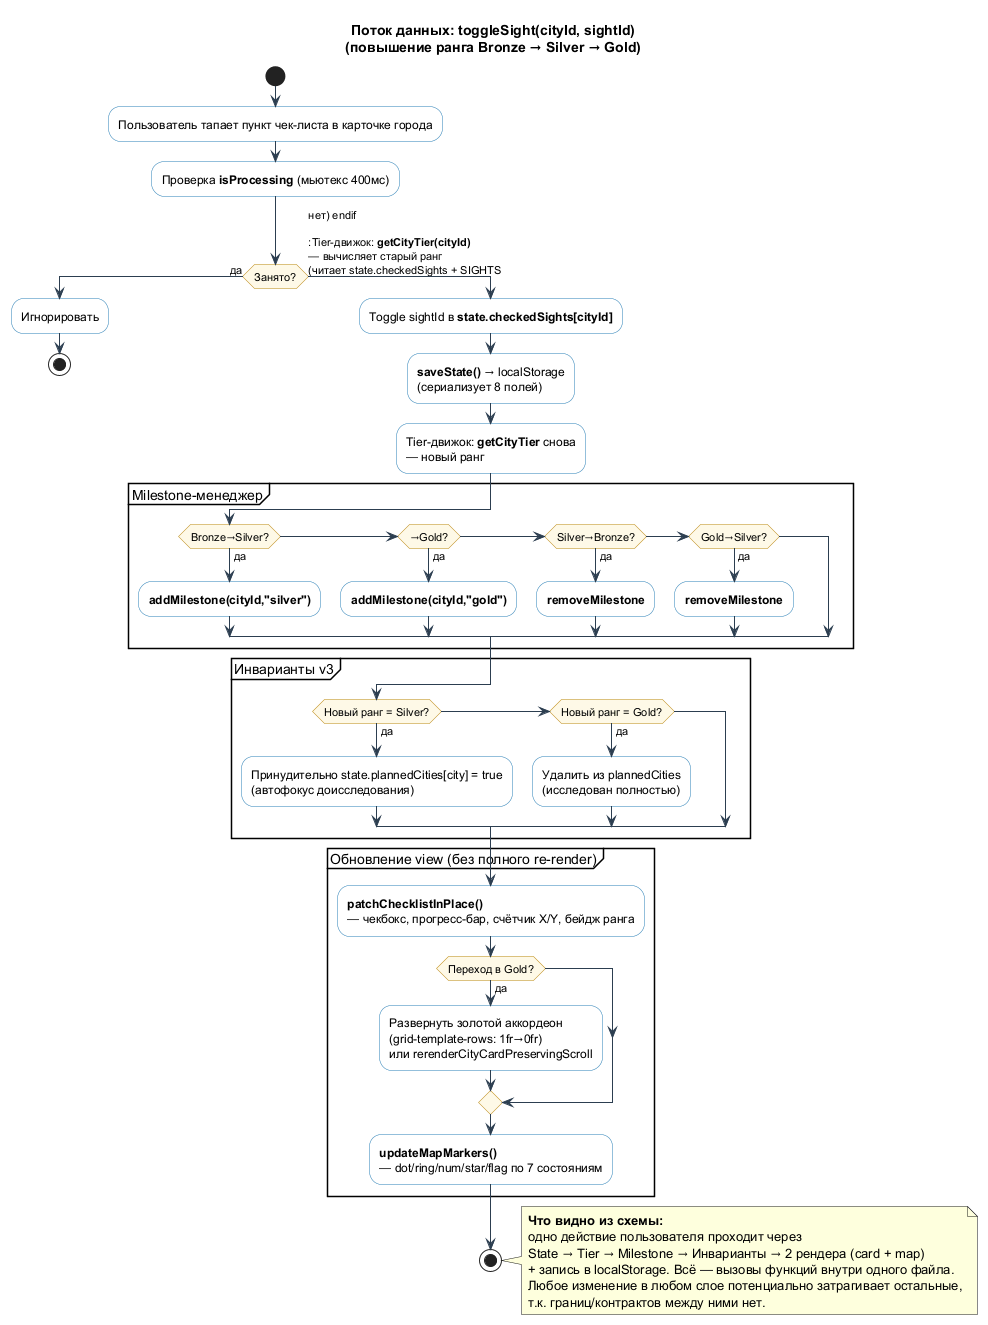

The diagram above was rendered by PlantUML. Its source (embedded in the PNG):
@startuml 03-key-dataflow
' ===========================================================================
' Ключевой поток данных: отметить пункт чек-листа (toggleSight)
' Иллюстрирует связанность монолита: одно действие трогает почти все слои
' ===========================================================================

skinparam ranksep 38
skinparam nodesep 18
skinparam activity {
  BackgroundColor #FAFAFA
  BorderColor #2980B9
  DiamondBackgroundColor #FEF9E7
  DiamondBorderColor #B8860B
}
skinparam ArrowColor #2C3E50
title Поток данных: toggleSight(cityId, sightId)\n(повышение ранга Bronze → Silver → Gold)

start
:Пользователь тапает пункт чек-листа в карточке города;

:Проверка **isProcessing** (мьютекс 400мс);
if (Занято?) then (да)
  :Игнорировать;
  stop
else (нет) endif

:Tier-движок: **getCityTier(cityId)**\n— вычисляет старый ранг\n(читает state.checkedSights + SIGHTS);

:Toggle sightId в **state.checkedSights[cityId]**;
:**saveState()** → localStorage\n(сериализует 8 полей);

:Tier-движок: **getCityTier** снова\n— новый ранг;

partition "Milestone-менеджер" {
  if (Bronze→Silver?) then (да)
    :**addMilestone(cityId,"silver")**;
  elseif (→Gold?) then (да)
    :**addMilestone(cityId,"gold")**;
  elseif (Silver→Bronze?) then (да)
    :**removeMilestone**;
  elseif (Gold→Silver?) then (да)
    :**removeMilestone**;
  endif
}

partition "Инварианты v3" {
  if (Новый ранг = Silver?) then (да)
    :Принудительно state.plannedCities[city] = true\n(автофокус доисследования);
  elseif (Новый ранг = Gold?) then (да)
    :Удалить из plannedCities\n(исследован полностью);
  endif
}

partition "Обновление view (без полного re-render)" {
  :**patchChecklistInPlace()**\n— чекбокс, прогресс-бар, счётчик X/Y, бейдж ранга;
  if (Переход в Gold?) then (да)
    :Развернуть золотой аккордеон\n(grid-template-rows: 1fr→0fr)\nили rerenderCityCardPreservingScroll;
  endif
  :**updateMapMarkers()**\n— dot/ring/num/star/flag по 7 состояниям;
}

stop

note right
  <b>Что видно из схемы:</b>
  одно действие пользователя проходит через
  State → Tier → Milestone → Инварианты → 2 рендера (card + map)
  + запись в localStorage. Всё — вызовы функций внутри одного файла.
  Любое изменение в любом слое потенциально затрагивает остальные,
  т.к. границ/контрактов между ними нет.
end note

@enduml